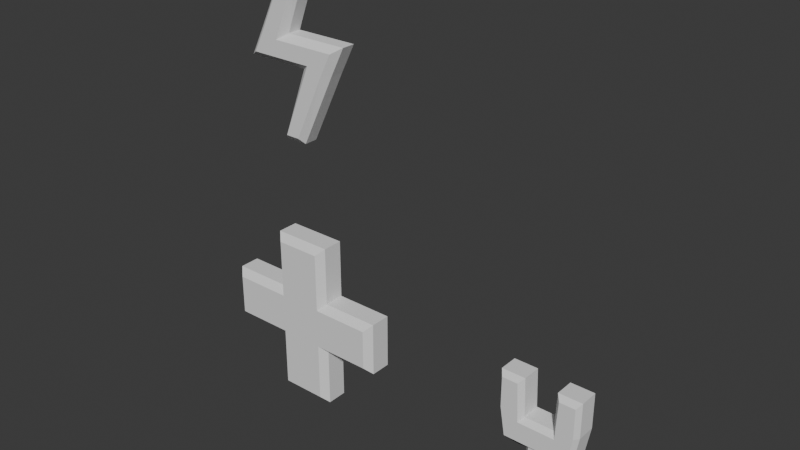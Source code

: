 # Source: Icons.blend  (saved by Blender 4.1.23; exported with 4.5.12 LTS)
import bpy
from mathutils import Matrix  # noqa: F401  (used for matrix-valued properties, if any)

bpy.ops.wm.read_factory_settings(use_empty=True)
scene = bpy.context.scene
scene.name = 'Scene'

# ---- collections
col_collection = bpy.data.collections.new('Collection'); scene.collection.children.link(col_collection)

# ---- world
world_world = bpy.data.worlds.new('World'); scene.world = world_world
world_world.use_nodes = True; world_world.node_tree.nodes.clear()
_N = world_world.node_tree.nodes; _L = world_world.node_tree.links
n0 = _N.new('ShaderNodeOutputWorld'); n0.name = 'World Output'; n0.location = (300, 300)
n1 = _N.new('ShaderNodeBackground'); n1.name = 'Background'; n1.location = (10, 300)
n1.inputs[0].default_value = (0.05088, 0.05088, 0.05088, 1.0)
_L.new(n1.outputs[0], n0.inputs[0])
n0.is_active_output = True
world_world.color = (0.05088, 0.05088, 0.05088)
world_world.use_sun_shadow = False
world_world.sun_shadow_jitter_overblur = 0.0

# ---- meshes
me_cube_001 = bpy.data.meshes.new('Cube.001')
me_cube_001.from_pydata([(-0.8938, -0.1892, -0.2238), (-0.97, -0.1137, -0.3), (-0.8938, -0.1892, 0.2238), (-0.97, -0.1137, 0.3), (-0.8938, 0.1892, -0.2238), (-0.97, 0.1137, -0.3), (-0.8938, 0.1892, 0.2238), (-0.97, 0.1137, 0.3), (0.8938, -0.1892, -0.2238), (0.97, -0.1137, -0.3), (0.8938, -0.1892, 0.2238), (0.97, -0.1137, 0.3), (0.8938, 0.1892, -0.2238), (0.97, 0.1137, -0.3), (0.97, 0.1137, 0.3), (0.8938, 0.1892, 0.2238), (0.3245, 0.1137, -0.3), (0.2483, 0.1892, -0.2238), (-0.2483, 0.1892, -0.2238), (-0.3245, 0.1137, -0.3), (-0.3245, 0.1137, 0.3), (-0.2483, 0.1892, 0.2238), (0.2483, 0.1892, 0.2238), (0.3245, 0.1137, 0.3), (-0.3245, -0.1137, -0.3), (-0.2483, -0.1892, -0.2238), (0.2483, -0.1892, -0.2238), (0.3245, -0.1137, -0.3), (0.3245, -0.1137, 0.3), (0.2483, -0.1892, 0.2238), (-0.2483, -0.1892, 0.2238), (-0.3245, -0.1137, 0.3), (-0.2483, 0.1892, 0.8838), (-0.3245, 0.1137, 0.96), (0.2483, 0.1892, 0.8838), (0.3245, 0.1137, 0.96), (0.2483, -0.1892, 0.8838), (0.3245, -0.1137, 0.96), (-0.2483, -0.1892, 0.8838), (-0.3245, -0.1137, 0.96), (0.2483, 0.1892, -0.8838), (0.3245, 0.1137, -0.96), (-0.2483, 0.1892, -0.8838), (-0.3245, 0.1137, -0.96), (-0.2483, -0.1892, -0.8838), (-0.3245, -0.1137, -0.96), (0.2483, -0.1892, -0.8838), (0.3245, -0.1137, -0.96)], [], [(25, 30, 2, 0), (18, 17, 40, 42), (8, 10, 29, 26), (20, 7, 3, 31), (13, 14, 11, 9), (4, 6, 21, 18), (17, 22, 15, 12), (20, 31, 39, 33), (1, 3, 7, 5), (30, 29, 36, 38), (14, 23, 28, 11), (26, 25, 44, 46), (16, 13, 9, 27), (16, 27, 47, 41), (43, 41, 47, 45), (26, 29, 30, 25), (28, 23, 35, 37), (35, 33, 39, 37), (18, 21, 22, 17), (22, 21, 32, 34), (24, 19, 43, 45), (0, 2, 3, 1), (6, 4, 5, 7), (19, 5, 4, 18), (23, 14, 15, 22), (14, 13, 12, 15), (10, 8, 9, 11), (27, 9, 8, 26), (31, 3, 2, 30), (13, 16, 17, 12), (7, 20, 21, 6), (1, 24, 25, 0), (11, 28, 29, 10), (33, 35, 34, 32), (37, 39, 38, 36), (20, 33, 32, 21), (35, 23, 22, 34), (36, 29, 28, 37), (30, 38, 39, 31), (41, 43, 42, 40), (45, 47, 46, 44), (24, 45, 44, 25), (47, 27, 26, 46), (16, 41, 40, 17), (43, 19, 18, 42), (5, 19, 24, 1)])
_uv = me_cube_001.uv_layers.new(name='UVMap')
_uv.uv.foreach_set('vector', [0.4067, 0.9068, 0.5933, 0.9068, 0.5933, 0.9902, 0.4067, 0.9902, 0.375, 0.3431, 0.375, 0.4069, 0.375, 0.4069, 0.375, 0.3431, 0.4067, 0.7598, 0.5933, 0.7598, 0.5933, 0.8432, 0.4067, 0.8432, 0.7917, 0.5317, 0.875, 0.5317, 0.875, 0.7183, 0.7917, 0.7183, 0.375, 0.5317, 0.625, 0.5317, 0.625, 0.7183, 0.375, 0.7183, 0.4067, 0.2598, 0.5933, 0.2598, 0.5933, 0.3432, 0.4067, 0.3432, 0.4067, 0.4068, 0.5933, 0.4068, 0.5933, 0.4902, 0.4067, 0.4902, 0.7917, 0.5317, 0.7917, 0.7183, 0.7917, 0.7183, 0.7917, 0.5317, 0.375, 0.03175, 0.625, 0.03175, 0.625, 0.2183, 0.375, 0.2183, 0.625, 0.9069, 0.625, 0.8431, 0.625, 0.8431, 0.625, 0.9069, 0.625, 0.5317, 0.7083, 0.5317, 0.7083, 0.7183, 0.625, 0.7183, 0.375, 0.8431, 0.375, 0.9069, 0.375, 0.9069, 0.375, 0.8431, 0.2917, 0.5317, 0.375, 0.5317, 0.375, 0.7183, 0.2917, 0.7183, 0.2917, 0.5317, 0.2917, 0.7183, 0.2917, 0.7183, 0.2917, 0.5317, 0.2083, 0.5317, 0.2917, 0.5317, 0.2917, 0.7183, 0.2083, 0.7183, 0.4067, 0.8431, 0.5933, 0.8431, 0.5933, 0.9069, 0.4067, 0.9069, 0.7083, 0.7183, 0.7083, 0.5317, 0.7083, 0.5317, 0.7083, 0.7183, 0.7083, 0.5317, 0.7917, 0.5317, 0.7917, 0.7183, 0.7083, 0.7183, 0.4067, 0.3431, 0.5933, 0.3431, 0.5933, 0.4069, 0.4067, 0.4069, 0.625, 0.4069, 0.625, 0.3431, 0.625, 0.3431, 0.625, 0.4069, 0.2083, 0.7183, 0.2083, 0.5317, 0.2083, 0.5317, 0.2083, 0.7183, 0.4067, 0.0, 0.5933, 0.0, 0.625, 0.03175, 0.375, 0.03175, 0.5933, 0.2598, 0.4067, 0.2598, 0.375, 0.2183, 0.625, 0.2183, 0.2083, 0.5317, 0.125, 0.5317, 0.1348, 0.5, 0.2083, 0.5, 0.625, 0.4167, 0.625, 0.5, 0.5933, 0.4902, 0.5933, 0.4068, 0.625, 0.5317, 0.375, 0.5317, 0.4067, 0.4902, 0.5933, 0.4902, 0.5933, 0.7598, 0.4067, 0.7598, 0.375, 0.7183, 0.625, 0.7183, 0.2917, 0.7183, 0.375, 0.7183, 0.3652, 0.75, 0.2917, 0.75, 0.625, 0.9167, 0.625, 1.0, 0.5933, 0.9902, 0.5933, 0.9068, 0.375, 0.5317, 0.2917, 0.5317, 0.2917, 0.5, 0.3652, 0.5, 0.625, 0.25, 0.625, 0.3333, 0.5933, 0.3432, 0.5933, 0.2598, 0.125, 0.7183, 0.2083, 0.7183, 0.2083, 0.75, 0.1348, 0.75, 0.625, 0.75, 0.625, 0.8333, 0.5933, 0.8432, 0.5933, 0.7598, 0.625, 0.3333, 0.625, 0.4167, 0.625, 0.4069, 0.625, 0.3431, 0.625, 0.8333, 0.625, 0.9167, 0.625, 0.9069, 0.625, 0.8431, 0.7917, 0.5317, 0.7917, 0.5317, 0.7917, 0.5, 0.7917, 0.5, 0.625, 0.4167, 0.625, 0.4167, 0.625, 0.4069, 0.625, 0.4069, 0.625, 0.8431, 0.625, 0.8431, 0.625, 0.8333, 0.625, 0.8333, 0.7917, 0.75, 0.7917, 0.75, 0.7917, 0.7183, 0.7917, 0.7183, 0.2917, 0.5317, 0.2083, 0.5317, 0.2181, 0.5, 0.2819, 0.5, 0.2083, 0.7183, 0.2917, 0.7183, 0.2819, 0.75, 0.2181, 0.75, 0.2083, 0.7183, 0.2083, 0.7183, 0.2083, 0.75, 0.2083, 0.75, 0.375, 0.8333, 0.375, 0.8333, 0.375, 0.8431, 0.375, 0.8431, 0.375, 0.4167, 0.375, 0.4167, 0.375, 0.4069, 0.375, 0.4069, 0.2083, 0.5317, 0.2083, 0.5317, 0.2083, 0.5, 0.2083, 0.5, 0.125, 0.5317, 0.2083, 0.5317, 0.2083, 0.7183, 0.125, 0.7183])
me_cube_001.update()
me_cube_002 = bpy.data.meshes.new('Cube.002')
me_cube_002.from_pydata([(-0.3455, -0.1573, -0.2292), (-0.3749, -0.104, -0.2825), (-0.3983, -0.1573, 0.0828), (-0.4392, -0.104, 0.0828), (-0.3455, 0.1573, -0.2292), (-0.3749, 0.104, -0.2825), (-0.4392, 0.104, 0.0828), (-0.3983, 0.1573, 0.0828), (0.3455, -0.1573, -0.2292), (0.3749, -0.104, -0.2825), (0.4392, -0.104, 0.0828), (0.3983, -0.1573, 0.0828), (0.3455, 0.1573, -0.2292), (0.3749, 0.104, -0.2825), (0.3983, 0.1573, 0.0828), (0.4392, 0.104, 0.0828), (-0.098, 0.1071, -0.2825), (-0.1513, 0.05386, -0.2825), (-0.2039, 0.1157, -0.2825), (-0.1513, -0.05386, -0.2825), (-0.098, -0.1071, -0.2825), (-0.2039, -0.1157, -0.2825), (0.1513, 0.05386, -0.2825), (0.098, 0.1071, -0.2825), (0.2039, 0.1157, -0.2825), (0.098, -0.1071, -0.2825), (0.1513, -0.05386, -0.2825), (0.2039, -0.1157, -0.2825), (-0.098, 0.1071, -0.8891), (-0.1513, 0.05386, -0.9424), (-0.098, -0.1071, -0.8891), (-0.1513, -0.05386, -0.9424), (0.098, 0.1071, -0.8891), (0.1513, 0.05386, -0.9424), (0.098, -0.1071, -0.8891), (0.1513, -0.05386, -0.9424), (-0.2027, 0.1573, -0.01139), (-0.1594, 0.104, 0.04188), (0.1594, 0.104, 0.04188), (0.2027, 0.1573, -0.01139), (0.2027, -0.1573, -0.01139), (0.1594, -0.104, 0.04188), (-0.1594, -0.104, 0.04188), (-0.2027, -0.1573, -0.01139), (-0.3984, -0.1573, 0.4182), (-0.4392, -0.104, 0.4715), (-0.3984, 0.1573, 0.4182), (-0.4392, 0.104, 0.4715), (0.225, 0.1573, 0.4182), (0.1769, 0.104, 0.4715), (0.3984, 0.1573, 0.4182), (0.4392, 0.104, 0.4715), (0.3984, -0.1573, 0.4182), (0.4392, -0.104, 0.4715), (-0.225, -0.1573, 0.4182), (-0.1769, -0.104, 0.4715), (-0.225, 0.1573, 0.4182), (-0.1769, 0.104, 0.4715), (0.225, -0.1573, 0.4182), (0.1769, -0.104, 0.4715)], [], [(8, 11, 40, 43, 2, 0), (5, 13, 24, 23, 16, 18), (10, 15, 51, 53), (9, 1, 21, 20, 25, 27), (36, 7, 46, 56), (14, 39, 48, 50), (22, 26, 35, 33), (1, 3, 6, 5), (13, 15, 10, 9), (6, 3, 45, 47), (38, 37, 42, 41), (25, 20, 30, 34), (29, 33, 35, 31), (16, 23, 32, 28), (57, 47, 45, 55), (42, 37, 57, 55), (51, 49, 59, 53), (40, 11, 52, 58), (13, 9, 27, 26, 22, 24), (2, 43, 54, 44), (38, 41, 59, 49), (4, 7, 36, 39, 14, 12), (19, 17, 29, 31), (16, 17, 18), (19, 20, 21), (22, 23, 24), (25, 26, 27), (0, 2, 3, 1), (7, 4, 5, 6), (13, 5, 4, 12), (15, 13, 12, 14), (11, 8, 9, 10), (1, 9, 8, 0), (33, 29, 28, 32), (31, 35, 34, 30), (19, 31, 30, 20), (35, 26, 25, 34), (22, 33, 32, 23), (29, 17, 16, 28), (37, 38, 39, 36), (41, 42, 43, 40), (49, 51, 50, 48), (55, 45, 44, 54), (47, 57, 56, 46), (53, 59, 58, 52), (40, 58, 59, 41), (48, 39, 38, 49), (10, 53, 52, 11), (14, 50, 51, 15), (6, 47, 46, 7), (57, 37, 36, 56), (2, 44, 45, 3), (54, 43, 42, 55), (1, 5, 18, 17, 19, 21)])
_uv = me_cube_002.uv_layers.new(name='UVMap')
_uv.uv.foreach_set('vector', [0.4115, 0.7635, 0.625, 0.7616, 0.5885, 0.8202, 0.5885, 0.9298, 0.625, 0.9884, 0.4115, 0.9865, 0.375, 0.1587, 0.375, 0.5913, 0.375, 0.5, 0.375, 0.456, 0.375, 0.294, 0.375, 0.25, 0.625, 0.7077, 0.625, 0.5423, 0.625, 0.5423, 0.625, 0.7077, 0.375, 0.6587, 0.375, 1.091, 0.375, 1.0, 0.375, 0.956, 0.375, 0.794, 0.375, 0.75, 0.625, 0.322, 0.625, 0.2616, 0.625, 0.2616, 0.625, 0.322, 0.625, 0.4884, 0.625, 0.428, 0.625, 0.428, 0.625, 0.4884, 0.375, 0.5622, 0.375, 0.6878, 0.375, 0.6878, 0.375, 0.5622, 0.375, 0.04234, 0.625, 0.04234, 0.625, 0.2077, 0.375, 0.2077, 0.375, 0.5423, 0.625, 0.5423, 0.625, 0.7077, 0.375, 0.7077, 0.625, 0.2077, 0.625, 0.04234, 0.625, 0.04234, 0.625, 0.2077, 0.7083, 0.5423, 0.7917, 0.5423, 0.7917, 0.7077, 0.7083, 0.7077, 0.375, 0.794, 0.375, 0.956, 0.375, 0.956, 0.375, 0.794, 0.125, 0.5622, 0.375, 0.5622, 0.375, 0.6878, 0.125, 0.6878, 0.375, 0.294, 0.375, 0.456, 0.375, 0.456, 0.375, 0.294, 0.7917, 0.5423, 0.875, 0.5423, 0.875, 0.7077, 0.7917, 0.7077, 0.7917, 0.7077, 0.7917, 0.5423, 0.7917, 0.5423, 0.7917, 0.7077, 0.625, 0.5423, 0.7083, 0.5423, 0.7083, 0.7077, 0.625, 0.7077, 0.625, 0.822, 0.625, 0.7616, 0.625, 0.7616, 0.625, 0.822, 0.375, 0.5423, 0.375, 0.7077, 0.375, 0.75, 0.375, 0.6878, 0.375, 0.5622, 0.375, 0.5, 0.625, 0.9884, 0.625, 0.928, 0.625, 0.928, 0.625, 0.9884, 0.7083, 0.5423, 0.7083, 0.7077, 0.7083, 0.7077, 0.7083, 0.5423, 0.4115, 0.2635, 0.625, 0.2616, 0.5885, 0.3202, 0.5885, 0.4298, 0.625, 0.4884, 0.4115, 0.4865, 0.375, 0.06216, 0.375, 0.1878, 0.375, 0.1878, 0.375, 0.06216, 0.375, 0.294, 0.375, 0.25, 0.375, 0.25, 0.375, 0.06216, 0.375, 0.0, 0.375, 0.0, 0.375, 0.5622, 0.375, 0.5, 0.375, 0.5, 0.375, 0.794, 0.375, 0.75, 0.375, 0.75, 0.3998, 0.0, 0.6133, 0.0, 0.625, 0.04234, 0.375, 0.04234, 0.625, 0.2616, 0.4115, 0.2635, 0.375, 0.2077, 0.625, 0.2077, 0.375, 0.5913, 0.375, 0.1587, 0.4115, 0.2635, 0.4115, 0.4865, 0.625, 0.5423, 0.375, 0.5423, 0.4115, 0.4865, 0.625, 0.4884, 0.625, 0.7616, 0.4115, 0.7635, 0.375, 0.7077, 0.625, 0.7077, 0.375, 1.091, 0.375, 0.6587, 0.4115, 0.7635, 0.4115, 0.9865, 0.375, 0.5622, 0.125, 0.5622, 0.169, 0.5, 0.331, 0.5, 0.125, 0.6878, 0.375, 0.6878, 0.331, 0.75, 0.169, 0.75, 0.375, 0.06216, 0.375, 0.06216, 0.375, 0.0, 0.375, 0.0, 0.375, 0.6878, 0.375, 0.6878, 0.375, 0.794, 0.375, 0.794, 0.375, 0.5622, 0.375, 0.5622, 0.375, 0.456, 0.375, 0.456, 0.375, 0.1878, 0.375, 0.1878, 0.375, 0.294, 0.375, 0.294, 0.625, 0.3333, 0.625, 0.4167, 0.5885, 0.4298, 0.5885, 0.3202, 0.625, 0.8333, 0.625, 0.9167, 0.5885, 0.9298, 0.5885, 0.8202, 0.625, 0.4167, 0.625, 0.5, 0.625, 0.4884, 0.625, 0.428, 0.625, 0.9167, 0.625, 1.0, 0.625, 0.9884, 0.625, 0.928, 0.625, 0.25, 0.625, 0.3333, 0.625, 0.322, 0.625, 0.2616, 0.625, 0.75, 0.625, 0.8333, 0.625, 0.822, 0.625, 0.7616, 0.7083, 0.75, 0.7083, 0.75, 0.7083, 0.7077, 0.7083, 0.7077, 0.7083, 0.5, 0.7083, 0.5, 0.7083, 0.5423, 0.7083, 0.5423, 0.625, 0.7077, 0.625, 0.7077, 0.625, 0.7616, 0.625, 0.7616, 0.625, 0.4884, 0.625, 0.4884, 0.625, 0.5423, 0.625, 0.5423, 0.625, 0.2077, 0.625, 0.2077, 0.625, 0.2616, 0.625, 0.2616, 0.625, 0.3333, 0.625, 0.3333, 0.625, 0.322, 0.625, 0.322, 0.625, 0.0, 0.625, 0.0, 0.625, 0.04234, 0.625, 0.04234, 0.625, 0.928, 0.625, 0.928, 0.625, 0.9167, 0.625, 0.9167, 0.375, 0.04234, 0.375, 0.2077, 0.375, 0.25, 0.375, 0.1878, 0.375, 0.06216, 0.375, 0.0])
me_cube_002.update()
me_cube_003 = bpy.data.meshes.new('Cube.003')
me_cube_003.from_pydata([(-0.499, -0.1444, -0.08934), (-0.6095, -0.07483, -0.1589), (-0.3739, -0.1444, 0.1589), (-0.4502, -0.07483, 0.1589), (-0.499, 0.1444, -0.08934), (-0.6095, 0.07483, -0.1589), (-0.4502, 0.07483, 0.1589), (-0.3739, 0.1444, 0.1589), (0.3755, -0.1444, -0.1589), (0.4517, -0.07483, -0.1589), (0.5006, -0.1444, 0.08934), (0.6109, -0.07483, 0.1589), (0.4517, 0.07483, -0.1589), (0.3755, 0.1444, -0.1589), (0.6109, 0.07483, 0.1589), (0.5006, 0.1444, 0.08934), (0.2024, 0.1444, -0.08934), (0.09472, 0.07483, -0.1589), (-0.09324, 0.1444, -0.08934), (-0.09324, 0.07483, -0.1589), (-0.2019, 0.1444, 0.08934), (-0.09324, 0.07483, 0.1589), (0.09472, 0.1444, 0.08934), (0.09472, 0.07483, 0.1589), (-0.09324, -0.07483, -0.1589), (-0.09324, -0.1444, -0.08934), (0.09472, -0.07483, -0.1589), (0.2024, -0.1444, -0.08934), (0.09472, -0.07483, 0.1589), (0.09472, -0.1444, 0.08934), (-0.09324, -0.07483, 0.1589), (-0.2019, -0.1444, 0.08934), (-0.0302, -0.1444, 0.8792), (-0.06348, -0.07483, 0.9487), (-0.0302, 0.1444, 0.8792), (-0.06348, 0.07483, 0.9487), (0.1232, -0.1444, 0.8792), (0.2048, -0.07483, 0.9487), (0.1232, 0.1444, 0.8792), (0.2048, 0.07483, 0.9487), (0.03912, -0.1444, -0.8792), (0.07281, -0.07483, -0.9487), (0.03912, 0.1444, -0.8792), (0.07281, 0.07483, -0.9487), (-0.1146, -0.1444, -0.8792), (-0.1955, -0.07483, -0.9487), (-0.1146, 0.1444, -0.8792), (-0.1955, 0.07483, -0.9487)], [], [(25, 31, 2, 0), (16, 13, 42, 46), (8, 10, 29, 27), (6, 3, 33, 35), (12, 14, 11, 9), (2, 31, 36, 32), (16, 22, 15, 13), (30, 21, 39, 37), (1, 3, 6, 5), (26, 17, 47, 45), (8, 27, 44, 40), (39, 35, 33, 37), (20, 7, 34, 38), (19, 17, 26, 24), (47, 43, 41, 45), (4, 7, 20, 18), (12, 9, 41, 43), (27, 29, 31, 25), (18, 20, 22, 16), (23, 21, 30, 28), (14, 23, 28, 11), (0, 2, 3, 1), (7, 4, 5, 6), (19, 5, 4, 18), (23, 14, 15, 22), (14, 12, 13, 15), (10, 8, 9, 11), (17, 19, 18, 16), (21, 23, 22, 20), (1, 24, 25, 0), (24, 26, 27, 25), (11, 28, 29, 10), (28, 30, 31, 29), (37, 33, 32, 36), (35, 39, 38, 34), (2, 32, 33, 3), (34, 7, 6, 35), (30, 37, 36, 31), (39, 21, 20, 38), (45, 41, 40, 44), (43, 47, 46, 42), (8, 40, 41, 9), (42, 13, 12, 43), (47, 17, 16, 46), (44, 27, 26, 45), (5, 19, 24, 1)])
_uv = me_cube_003.uv_layers.new(name='UVMap')
_uv.uv.foreach_set('vector', [0.4297, 0.9167, 0.5703, 0.94, 0.625, 0.9822, 0.4297, 0.9865, 0.375, 0.4345, 0.375, 0.4822, 0.375, 0.4822, 0.375, 0.4345, 0.375, 0.7678, 0.5703, 0.7635, 0.5703, 0.8333, 0.4297, 0.8102, 0.625, 0.1898, 0.625, 0.06021, 0.625, 0.06021, 0.625, 0.1898, 0.375, 0.5602, 0.625, 0.5602, 0.625, 0.6898, 0.375, 0.6898, 0.625, 0.9822, 0.625, 0.9345, 0.625, 0.9345, 0.625, 0.9822, 0.4297, 0.4398, 0.5703, 0.4167, 0.5703, 0.4865, 0.375, 0.4822, 0.7917, 0.6898, 0.7917, 0.5602, 0.7917, 0.5602, 0.7917, 0.6898, 0.375, 0.06021, 0.625, 0.06021, 0.625, 0.1898, 0.375, 0.1898, 0.2917, 0.6898, 0.2917, 0.5602, 0.2917, 0.5602, 0.2917, 0.6898, 0.375, 0.7678, 0.375, 0.8155, 0.375, 0.8155, 0.375, 0.7678, 0.7917, 0.5602, 0.875, 0.5602, 0.875, 0.6898, 0.7917, 0.6898, 0.625, 0.3155, 0.625, 0.2678, 0.625, 0.2678, 0.625, 0.3155, 0.2083, 0.5602, 0.2917, 0.5602, 0.2917, 0.6898, 0.2083, 0.6898, 0.2917, 0.5602, 0.375, 0.5602, 0.375, 0.6898, 0.2917, 0.6898, 0.4297, 0.2635, 0.625, 0.2678, 0.5703, 0.31, 0.4297, 0.3333, 0.375, 0.5602, 0.375, 0.6898, 0.375, 0.6898, 0.375, 0.5602, 0.4297, 0.7856, 0.5703, 0.8333, 0.5703, 0.9648, 0.4297, 0.9167, 0.4297, 0.3333, 0.5703, 0.2852, 0.5703, 0.4167, 0.4297, 0.4644, 0.7083, 0.5602, 0.7917, 0.5602, 0.7917, 0.6898, 0.7083, 0.6898, 0.625, 0.5602, 0.7083, 0.5602, 0.7083, 0.6898, 0.625, 0.6898, 0.452, 0.0, 0.625, 0.0, 0.625, 0.06021, 0.375, 0.06021, 0.625, 0.2678, 0.4297, 0.2635, 0.375, 0.1898, 0.625, 0.1898, 0.2083, 0.5602, 0.125, 0.5602, 0.1429, 0.5, 0.2083, 0.5, 0.625, 0.4167, 0.625, 0.5, 0.5703, 0.4865, 0.5703, 0.4167, 0.625, 0.5602, 0.375, 0.5602, 0.375, 0.4822, 0.5703, 0.4865, 0.5703, 0.7635, 0.375, 0.7678, 0.375, 0.6898, 0.625, 0.6898, 0.2917, 0.5602, 0.2083, 0.5602, 0.2083, 0.5, 0.2917, 0.5, 0.625, 0.3333, 0.625, 0.4167, 0.5703, 0.4167, 0.5703, 0.2852, 0.125, 0.6898, 0.2083, 0.6898, 0.2083, 0.75, 0.1429, 0.75, 0.2083, 0.6898, 0.2917, 0.6898, 0.2917, 0.75, 0.2083, 0.75, 0.625, 0.75, 0.625, 0.8333, 0.5703, 0.8333, 0.5703, 0.7635, 0.625, 0.8333, 0.625, 0.9167, 0.5703, 0.9648, 0.5703, 0.8333, 0.625, 0.9167, 0.625, 1.0, 0.625, 0.9822, 0.625, 0.9345, 0.625, 0.25, 0.625, 0.3333, 0.625, 0.3155, 0.625, 0.2678, 0.625, 0.0, 0.625, 0.0, 0.625, 0.06021, 0.625, 0.06021, 0.625, 0.2678, 0.625, 0.2678, 0.625, 0.1898, 0.625, 0.1898, 0.625, 0.9167, 0.625, 0.9167, 0.625, 0.9345, 0.625, 0.9345, 0.625, 0.3333, 0.625, 0.3333, 0.625, 0.3155, 0.625, 0.3155, 0.2917, 0.6898, 0.375, 0.6898, 0.3645, 0.75, 0.3168, 0.75, 0.375, 0.5602, 0.2917, 0.5602, 0.3168, 0.5, 0.3645, 0.5, 0.375, 0.7678, 0.375, 0.7678, 0.375, 0.6898, 0.375, 0.6898, 0.375, 0.4822, 0.375, 0.4822, 0.375, 0.5602, 0.375, 0.5602, 0.2917, 0.5602, 0.2917, 0.5602, 0.2917, 0.5, 0.2917, 0.5, 0.2917, 0.75, 0.2917, 0.75, 0.2917, 0.6898, 0.2917, 0.6898, 0.125, 0.5602, 0.2083, 0.5602, 0.2083, 0.6898, 0.125, 0.6898])
me_cube_003.update()

# ---- objects
ob_heal = bpy.data.objects.new('Heal', me_cube_001)
ob_wrench = bpy.data.objects.new('Wrench', me_cube_002)
ob_lightning = bpy.data.objects.new('Lightning', me_cube_003)

# ---- transforms, parenting, visibility, modifiers, constraints
ob_heal.location = (3.0, 0.0, 0.0)
ob_wrench.location = (6.0, 0.0, 0.0)
ob_lightning.location = (3.0, 0.0, 3.0)

# ---- collection membership
col_collection.objects.link(ob_heal)
col_collection.objects.link(ob_wrench)
col_collection.objects.link(ob_lightning)

# ---- scene / render settings (as saved in the file)
scene.frame_start = 1; scene.frame_end = 250; scene.frame_set(1)
scene.render.engine = 'BLENDER_EEVEE_NEXT'
scene.cycles.sampling_pattern = 'TABULATED_SOBOL'
scene.eevee.ray_tracing_options.trace_max_roughness = 0.0
bpy.context.view_layer.update()

# ---- added for rendering (the .blend has no active camera and no usable light): camera, sun
cam_auto = bpy.data.cameras.new('AutoCamera')
cam_auto.lens = 50.0
cam_auto.sensor_width = 36.0
cam_auto.clip_end = 1000.0
ob_auto_camera = bpy.data.objects.new('AutoCamera', cam_auto)
scene.collection.objects.link(ob_auto_camera)
ob_auto_camera.location = (10.3495, -7.33782, 6.38623)
ob_auto_camera.rotation_euler = (1.09748, -7.21219e-08, 0.694738)
scene.camera = ob_auto_camera
light_auto_sun = bpy.data.lights.new('AutoSun', 'SUN')
light_auto_sun.energy = 3.0
light_auto_sun.angle = 0.0523599
ob_auto_sun = bpy.data.objects.new('AutoSun', light_auto_sun)
scene.collection.objects.link(ob_auto_sun)
ob_auto_sun.rotation_euler = (0.872665, 0.174533, 0.523599)
bpy.context.view_layer.update()
